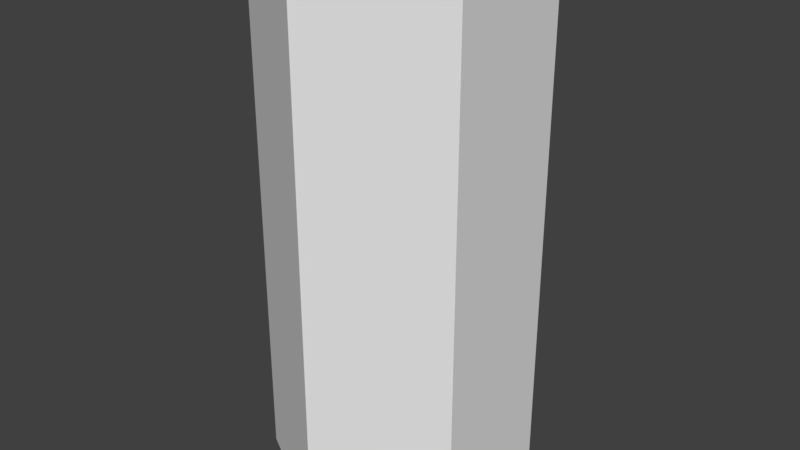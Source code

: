 # Source: Tile.blend  (saved by Blender 2.78.0; exported with 4.5.12 LTS)
import bpy
from mathutils import Matrix  # noqa: F401  (used for matrix-valued properties, if any)

bpy.ops.wm.read_factory_settings(use_empty=True)
scene = bpy.context.scene
scene.name = 'Scene'

# ---- collections
col_collection_1 = bpy.data.collections.new('Collection 1'); scene.collection.children.link(col_collection_1)

# ---- world
world_world = bpy.data.worlds.new('World'); scene.world = world_world
world_world.color = (0.05088, 0.05088, 0.05088)
world_world.use_sun_shadow = False
world_world.sun_shadow_jitter_overblur = 0.0
world_world.cycles.sampling_method = 'MANUAL'

# ---- meshes
me_cylinder_001 = bpy.data.meshes.new('Cylinder.001')
me_cylinder_001.from_pydata([(0.0, -2.31, -0.5774), (0.0, -2.524e-08, -0.5774), (0.5001, -2.31, -0.2887), (0.5001, -1.262e-08, -0.2887), (0.5001, -2.31, 0.2887), (0.5001, 1.262e-08, 0.2887), (-5.048e-08, -2.31, 0.5774), (-5.048e-08, 2.524e-08, 0.5774), (-0.5001, -2.31, 0.2887), (-0.5001, 1.262e-08, 0.2887), (-0.5001, -2.31, -0.2887), (-0.5001, -1.262e-08, -0.2887)], [], [(0, 1, 3, 2), (2, 3, 5, 4), (4, 5, 7, 6), (6, 7, 9, 8), (3, 1, 11, 9, 7, 5), (8, 9, 11, 10), (10, 11, 1, 0), (0, 2, 4, 6, 8, 10)])
_uv = me_cylinder_001.uv_layers.new(name='UVMap')
_uv.uv.foreach_set('vector', [0.0, 0.0, 1.0, 0.0, 1.0, 1.0, 0.0, 1.0, 0.0, 0.0, 1.0, 0.0, 1.0, 1.0, 0.0, 1.0, 0.0, 0.0, 1.0, 0.0, 1.0, 1.0, 0.0, 1.0, 0.0, 0.0, 1.0, 0.0, 1.0, 1.0, 0.0, 1.0, 0.5, 1.0, 0.933, 0.75, 0.933, 0.25, 0.5, 0.0, 0.06699, 0.25, 0.06699, 0.75, 0.0, 0.0, 1.0, 0.0, 1.0, 1.0, 0.0, 1.0, 0.0, 0.0, 1.0, 0.0, 1.0, 1.0, 0.0, 1.0, 0.5, 1.0, 0.933, 0.75, 0.933, 0.25, 0.5, 0.0, 0.06699, 0.25, 0.06699, 0.75])
me_cylinder_001.use_remesh_preserve_volume = False
me_cylinder_001.use_remesh_preserve_attributes = False
me_cylinder_001.use_mirror_vertex_groups = False
me_cylinder_001.update()

# ---- objects
ob_cylinder = bpy.data.objects.new('Cylinder', me_cylinder_001)

# ---- transforms, parenting, visibility, modifiers, constraints
ob_cylinder.location = (0.0, 0.0, 0.0)
ob_cylinder.rotation_euler = (1.571, -0.0, 0.0)
ob_cylinder.lineart.crease_threshold = 0.0

# ---- collection membership
col_collection_1.objects.link(ob_cylinder)

# ---- scene / render settings (as saved in the file)
scene.frame_start = 1; scene.frame_end = 250; scene.frame_set(1)
scene.render.engine = 'BLENDER_EEVEE_NEXT'
scene.render.resolution_percentage = 50
scene.render.dither_intensity = 0.0
scene.cycles.use_denoising = False
scene.cycles.samples = 128
scene.cycles.sampling_pattern = 'TABULATED_SOBOL'
scene.cycles.light_sampling_threshold = 0.0
scene.cycles.use_adaptive_sampling = False
scene.cycles.use_light_tree = False
scene.cycles.blur_glossy = 0.0
scene.cycles.sample_clamp_indirect = 0.0
scene.view_settings.view_transform = 'Standard'
bpy.context.view_layer.update()

# ---- added for rendering (the .blend has no active camera and no usable light): camera, sun
cam_auto = bpy.data.cameras.new('AutoCamera')
cam_auto.lens = 50.0
cam_auto.sensor_width = 36.0
cam_auto.clip_end = 1000.0
ob_auto_camera = bpy.data.objects.new('AutoCamera', cam_auto)
scene.collection.objects.link(ob_auto_camera)
ob_auto_camera.location = (2.56212, -3.07454, 0.894865)
ob_auto_camera.rotation_euler = (1.09748, -7.21219e-08, 0.694738)
scene.camera = ob_auto_camera
light_auto_sun = bpy.data.lights.new('AutoSun', 'SUN')
light_auto_sun.energy = 3.0
light_auto_sun.angle = 0.0523599
ob_auto_sun = bpy.data.objects.new('AutoSun', light_auto_sun)
scene.collection.objects.link(ob_auto_sun)
ob_auto_sun.rotation_euler = (0.872665, 0.174533, 0.523599)
bpy.context.view_layer.update()
